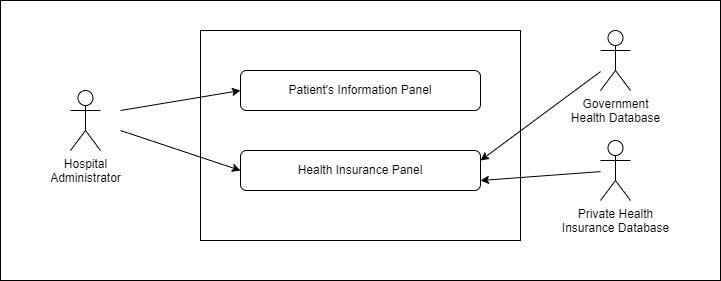

The diagram above was exported from draw.io. Its source (the exported page's mxGraphModel, read from the mxfile embedded in the PNG):
<mxGraphModel dx="1290" dy="562" grid="1" gridSize="10" guides="1" tooltips="1" connect="1" arrows="1" fold="1" page="1" pageScale="1" pageWidth="850" pageHeight="1100" math="0" shadow="0">
  <root>
    <mxCell id="0" />
    <mxCell id="1" parent="0" />
    <mxCell id="UgQiCEu4YBTPCB26e1F_-32" value="" style="rounded=0;whiteSpace=wrap;html=1;" vertex="1" parent="1">
      <mxGeometry x="40" y="160" width="720" height="280" as="geometry" />
    </mxCell>
    <mxCell id="UgQiCEu4YBTPCB26e1F_-9" value="" style="rounded=0;whiteSpace=wrap;html=1;" vertex="1" parent="1">
      <mxGeometry x="240" y="190" width="320" height="210" as="geometry" />
    </mxCell>
    <mxCell id="UgQiCEu4YBTPCB26e1F_-1" value="Patient's Information Panel" style="rounded=1;whiteSpace=wrap;html=1;" vertex="1" parent="1">
      <mxGeometry x="280" y="230" width="240" height="40" as="geometry" />
    </mxCell>
    <mxCell id="UgQiCEu4YBTPCB26e1F_-2" value="Health Insurance Panel" style="rounded=1;whiteSpace=wrap;html=1;" vertex="1" parent="1">
      <mxGeometry x="280" y="310" width="240" height="40" as="geometry" />
    </mxCell>
    <mxCell id="UgQiCEu4YBTPCB26e1F_-7" value="Hospital&lt;br&gt;Administrator" style="shape=umlActor;verticalLabelPosition=bottom;verticalAlign=top;html=1;outlineConnect=0;" vertex="1" parent="1">
      <mxGeometry x="110" y="250" width="30" height="60" as="geometry" />
    </mxCell>
    <mxCell id="UgQiCEu4YBTPCB26e1F_-10" value="" style="endArrow=classic;html=1;rounded=0;entryX=0;entryY=0.5;entryDx=0;entryDy=0;" edge="1" parent="1" target="UgQiCEu4YBTPCB26e1F_-1">
      <mxGeometry width="50" height="50" relative="1" as="geometry">
        <mxPoint x="160" y="270" as="sourcePoint" />
        <mxPoint x="450" y="300" as="targetPoint" />
      </mxGeometry>
    </mxCell>
    <mxCell id="UgQiCEu4YBTPCB26e1F_-11" value="" style="endArrow=classic;html=1;rounded=0;entryX=0;entryY=0.5;entryDx=0;entryDy=0;" edge="1" parent="1" target="UgQiCEu4YBTPCB26e1F_-2">
      <mxGeometry width="50" height="50" relative="1" as="geometry">
        <mxPoint x="160" y="290" as="sourcePoint" />
        <mxPoint x="290" y="110" as="targetPoint" />
      </mxGeometry>
    </mxCell>
    <mxCell id="UgQiCEu4YBTPCB26e1F_-27" value="Government&lt;br&gt;Health Database" style="shape=umlActor;verticalLabelPosition=bottom;verticalAlign=top;html=1;outlineConnect=0;" vertex="1" parent="1">
      <mxGeometry x="640" y="190" width="30" height="60" as="geometry" />
    </mxCell>
    <mxCell id="UgQiCEu4YBTPCB26e1F_-28" value="" style="endArrow=classic;html=1;rounded=0;entryX=1;entryY=0.25;entryDx=0;entryDy=0;" edge="1" parent="1" source="UgQiCEu4YBTPCB26e1F_-27" target="UgQiCEu4YBTPCB26e1F_-2">
      <mxGeometry width="50" height="50" relative="1" as="geometry">
        <mxPoint x="150" y="270" as="sourcePoint" />
        <mxPoint x="290" y="190" as="targetPoint" />
      </mxGeometry>
    </mxCell>
    <mxCell id="UgQiCEu4YBTPCB26e1F_-29" value="Private Health&lt;br&gt;Insurance Database" style="shape=umlActor;verticalLabelPosition=bottom;verticalAlign=top;html=1;outlineConnect=0;" vertex="1" parent="1">
      <mxGeometry x="640" y="300" width="30" height="60" as="geometry" />
    </mxCell>
    <mxCell id="UgQiCEu4YBTPCB26e1F_-30" value="" style="endArrow=classic;html=1;rounded=0;" edge="1" parent="1" source="UgQiCEu4YBTPCB26e1F_-29">
      <mxGeometry width="50" height="50" relative="1" as="geometry">
        <mxPoint x="620" y="350" as="sourcePoint" />
        <mxPoint x="520" y="340" as="targetPoint" />
      </mxGeometry>
    </mxCell>
  </root>
</mxGraphModel>